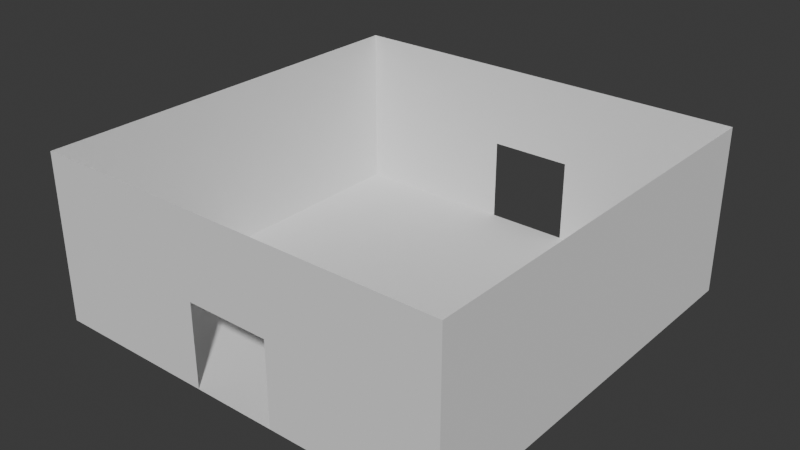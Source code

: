# Source: main_path_two_door_room_straight.blend  (saved by Blender 5.1.30; exported with 4.5.12 LTS)
import bpy
from mathutils import Matrix  # noqa: F401  (used for matrix-valued properties, if any)

bpy.ops.wm.read_factory_settings(use_empty=True)
scene = bpy.context.scene
scene.name = 'Scene'

# ---- collections
col_collection = bpy.data.collections.new('Collection'); scene.collection.children.link(col_collection)

# ---- world
world_world = bpy.data.worlds.new('World'); scene.world = world_world
world_world.use_nodes = True; world_world.node_tree.nodes.clear()
_N = world_world.node_tree.nodes; _L = world_world.node_tree.links
n0 = _N.new('ShaderNodeOutputWorld'); n0.name = 'World Output'; n0.location = (200, 100)
n1 = _N.new('ShaderNodeBackground'); n1.name = 'Background'; n1.location = (-200, 100)
n1.inputs[0].default_value = (0.05088, 0.05088, 0.05088, 1.0)
_L.new(n1.outputs[0], n0.inputs[0])
n0.is_active_output = True
world_world.color = (0.05088, 0.05088, 0.05088)
world_world.sun_shadow_jitter_overblur = 0.0

# ---- meshes
me_plane = bpy.data.meshes.new('Plane')
me_plane.from_pydata([(-5.0, -5.0, 0.0), (5.0, -5.0, 0.0), (-5.0, 5.0, 0.0), (5.0, 5.0, 0.0), (-5.0, -5.0, 4.0), (-5.0, -5.0, 0.0), (-5.0, 5.0, 4.0), (-5.0, 5.0, 0.0), (5.0, -5.0, 0.0), (5.0, -5.0, 4.0), (5.0, 5.0, 0.0), (5.0, 5.0, 4.0), (-1.0, 5.0, 2.0), (1.0, 5.0, 2.0), (-1.0, 5.0, 4.0), (1.0, 5.0, 4.0), (1.0, 5.0, 0.0), (5.0, 5.0, 0.0), (1.0, 5.0, 4.0), (5.0, 5.0, 4.0), (-5.0, 5.0, 0.0), (-1.0, 5.0, 0.0), (-5.0, 5.0, 4.0), (-1.0, 5.0, 4.0), (1.0, -5.0, 2.0), (-1.0, -5.0, 2.0), (1.0, -5.0, 4.0), (-1.0, -5.0, 4.0), (-1.0, -5.0, 0.0), (-5.0, -5.0, 0.0), (-1.0, -5.0, 4.0), (-5.0, -5.0, 4.0), (5.0, -5.0, 0.0), (1.0, -5.0, 0.0), (5.0, -5.0, 4.0), (1.0, -5.0, 4.0)], [], [(0, 1, 3, 2), (4, 5, 7, 6), (8, 9, 11, 10), (12, 13, 15, 14), (16, 17, 19, 18), (20, 21, 23, 22), (24, 25, 27, 26), (28, 29, 31, 30), (32, 33, 35, 34)])
_uv = me_plane.uv_layers.new(name='UVMap')
_uv.uv.foreach_set('vector', [0.0, 0.0, 1.0, 0.0, 1.0, 1.0, 0.0, 1.0, 0.0, 0.0, 1.0, 0.0, 1.0, 1.0, 0.0, 1.0, 0.0, 0.0, 1.0, 0.0, 1.0, 1.0, 0.0, 1.0, 0.0, 0.0, 1.0, 0.0, 1.0, 1.0, 0.0, 1.0, 0.0, 0.0, 1.0, 0.0, 1.0, 1.0, 0.0, 1.0, 0.0, 0.0, 1.0, 0.0, 1.0, 1.0, 0.0, 1.0, 0.0, 0.0, 1.0, 0.0, 1.0, 1.0, 0.0, 1.0, 0.0, 0.0, 1.0, 0.0, 1.0, 1.0, 0.0, 1.0, 0.0, 0.0, 1.0, 0.0, 1.0, 1.0, 0.0, 1.0])
me_plane.update()

# ---- objects
ob_room_col = bpy.data.objects.new('room-col', me_plane)

# ---- transforms, parenting, visibility, modifiers, constraints
ob_room_col.location = (0.0, 0.0, 0.0)

# ---- collection membership
col_collection.objects.link(ob_room_col)

# ---- scene / render settings (as saved in the file)
scene.frame_start = 1; scene.frame_end = 250; scene.frame_set(1)
scene.render.engine = 'BLENDER_EEVEE_NEXT'
scene.render.bake_bias = 0.0
scene.render.bake_samples = 0
scene.cycles.sampling_pattern = 'TABULATED_SOBOL'
scene.eevee.use_volume_custom_range = False
bpy.context.view_layer.update()

# ---- added for rendering (the .blend has no active camera and no usable light): camera, sun
cam_auto = bpy.data.cameras.new('AutoCamera')
cam_auto.lens = 50.0
cam_auto.sensor_width = 36.0
cam_auto.clip_end = 1000.0
ob_auto_camera = bpy.data.objects.new('AutoCamera', cam_auto)
scene.collection.objects.link(ob_auto_camera)
ob_auto_camera.location = (13.598, -16.3176, 12.8784)
ob_auto_camera.rotation_euler = (1.09748, -7.21219e-08, 0.694738)
scene.camera = ob_auto_camera
light_auto_sun = bpy.data.lights.new('AutoSun', 'SUN')
light_auto_sun.energy = 3.0
light_auto_sun.angle = 0.0523599
ob_auto_sun = bpy.data.objects.new('AutoSun', light_auto_sun)
scene.collection.objects.link(ob_auto_sun)
ob_auto_sun.rotation_euler = (0.872665, 0.174533, 0.523599)
bpy.context.view_layer.update()
